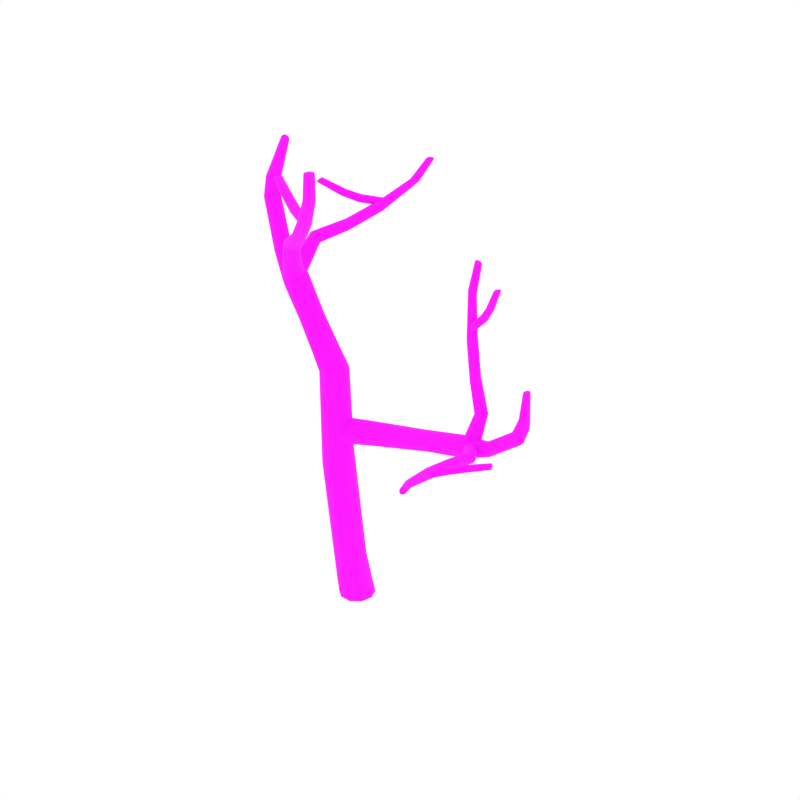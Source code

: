 # Source: DeadTree_6.blend  (saved by Blender 2.79.0; exported with 4.5.12 LTS)
import bpy
from mathutils import Matrix  # noqa: F401  (used for matrix-valued properties, if any)

bpy.ops.wm.read_factory_settings(use_empty=True)
scene = bpy.context.scene
scene.name = 'Scene'

# ---- collections
col_collection_1 = bpy.data.collections.new('Collection 1'); scene.collection.children.link(col_collection_1)

# ---- images (referenced by path relative to the original .blend; pixels are not part of the script)
import os
ASSET_DIR = os.environ.get("B2B_ASSET_DIR", "")  # directory of the original .blend (textures are referenced by path, not embedded)
HERE = os.path.dirname(os.path.abspath(__file__))  # packed textures are extracted next to this script under _unpacked/

def load_image(name, relpath, width, height, colorspace="sRGB"):
    """Load a texture the original file referenced (path relative to the .blend, or extracted next to this script)."""
    p = next((c for c in (os.path.join(HERE, relpath), os.path.join(ASSET_DIR, relpath)) if relpath and os.path.exists(c)), "")
    if p:
        img = bpy.data.images.load(p, check_existing=True)
        img.name = name
    else:  # same state as the original file: an image datablock whose file is absent (Cycles renders it pink)
        img = bpy.data.images.new(name, width, height)
        img.source = "FILE"
        img.filepath = "//" + (relpath or name)
    img.colorspace_settings.name = colorspace
    return img
img_bark_jpg = load_image('Bark.jpg', 'Bark.jpg', 1024, 1024, 'sRGB')

# ---- materials (node trees are filled in below, after node groups)
mat_bark = bpy.data.materials.new('Bark')
mat_bark.alpha_threshold = 0.0
mat_bark.roughness = 0.5

# ---- node groups
ng_auto_smooth = bpy.data.node_groups.new('Auto Smooth', 'GeometryNodeTree')
_s = ng_auto_smooth.interface.new_socket(name='Geometry', in_out='OUTPUT', socket_type='NodeSocketGeometry')
_s = ng_auto_smooth.interface.new_socket(name='Geometry', in_out='INPUT', socket_type='NodeSocketGeometry')
_s = ng_auto_smooth.interface.new_socket(name='Angle', in_out='INPUT', socket_type='NodeSocketFloat')
_s.subtype = 'ANGLE'
_s.min_value = 0.0
_s.max_value = 3.142
ng_auto_smooth.is_modifier = True
_N = ng_auto_smooth.nodes; _L = ng_auto_smooth.links
n0 = _N.new('NodeGroupOutput'); n0.name = 'Group Output'; n0.location = (480, -100)
n1 = _N.new('NodeGroupInput'); n1.name = 'Group Input'; n1.location = (-420, -300)
n2 = _N.new('NodeGroupInput'); n2.name = 'Group Input.001'; n2.location = (-60, -100)
n3 = _N.new('GeometryNodeSetShadeSmooth'); n3.name = 'Set Shade Smooth'; n3.location = (120, -100)
n3.domain = 'EDGE'
n4 = _N.new('GeometryNodeSetShadeSmooth'); n4.name = 'Set Shade Smooth.001'; n4.location = (300, -100)
n5 = _N.new('GeometryNodeInputMeshEdgeAngle'); n5.name = 'Edge Angle'; n5.location = (-420, -220)
n6 = _N.new('GeometryNodeInputEdgeSmooth'); n6.name = 'Is Edge Smooth'; n6.location = (-60, -160)
n7 = _N.new('GeometryNodeInputShadeSmooth'); n7.name = 'Is Face Smooth'; n7.location = (-240, -340)
n8 = _N.new('FunctionNodeBooleanMath'); n8.name = 'Boolean Math'; n8.location = (-60, -220)
n9 = _N.new('FunctionNodeCompare'); n9.name = 'Compare'; n9.location = (-240, -180)
n9.operation = 'LESS_EQUAL'
_L.new(n5.outputs[0], n9.inputs[0])
_L.new(n4.outputs[0], n0.inputs[0])
_L.new(n1.outputs[1], n9.inputs[1])
_L.new(n9.outputs[0], n8.inputs[0])
_L.new(n7.outputs[0], n8.inputs[1])
_L.new(n2.outputs[0], n3.inputs[0])
_L.new(n6.outputs[0], n3.inputs[1])
_L.new(n3.outputs[0], n4.inputs[0])
_L.new(n8.outputs[0], n3.inputs[2])
n0.is_active_output = True

# ---- material node trees
mat_bark.use_nodes = True; mat_bark.node_tree.nodes.clear()
_N = mat_bark.node_tree.nodes; _L = mat_bark.node_tree.links
n0 = _N.new('ShaderNodeOutputMaterial'); n0.name = 'Material Output'; n0.location = (405, -465)
n1 = _N.new('ShaderNodeBsdfPrincipled'); n1.name = 'Principled BSDF'; n1.location = (115, -465)
n1.width = 150
n1.subsurface_method = 'BURLEY'
n1.inputs[2].default_value = 1.0
n1.inputs[3].default_value = 1.45
n1.inputs[9].default_value = (1.0, 1.0, 1.0)
n2 = _N.new('ShaderNodeTexImage'); n2.name = 'Image Texture.001'; n2.location = (-402, -432)
n2.width = 136
n2.image = img_bark_jpg
_L.new(n1.outputs[0], n0.inputs[0])
_L.new(n2.outputs[0], n1.inputs[0])
n0.is_active_output = True

# ---- world
world_world = bpy.data.worlds.new('World'); scene.world = world_world
world_world.color = (1.0, 1.0, 1.0)
world_world.use_sun_shadow = False
world_world.sun_shadow_jitter_overblur = 0.0
world_world.cycles.sampling_method = 'NONE'
world_world.cycles.sample_map_resolution = 256

# ---- meshes
me_cylinder_040 = bpy.data.meshes.new('Cylinder.040')
me_cylinder_040.from_pydata([(0.08302, -0.04442, 0.003278), (0.1333, 0.1355, 0.003278), (-0.07199, -0.1675, 0.003278), (-0.2679, -0.1684, 0.003278), (-0.4158, -0.05771, 0.003278), (-0.4737, 0.1141, 0.003278), (-0.4227, 0.2932, 0.003278), (-0.2718, 0.412, 0.003278), (-0.07938, 0.4161, 0.003278), (0.07339, 0.3077, 0.003278), (-0.2531, -0.1035, 4.011), (-0.2194, 0.03216, 4.052), (-0.364, -0.1968, 3.983), (-0.5117, -0.2011, 3.993), (-0.6291, -0.1181, 4.031), (-0.6786, 0.01455, 4.072), (-0.6423, 0.155, 4.103), (-0.5263, 0.2459, 4.111), (-0.3814, 0.246, 4.104), (-0.2671, 0.163, 4.087), (-1.283, -0.1009, 5.812), (-1.256, -0.02415, 5.814), (-1.344, -0.15, 5.786), (-1.419, -0.1514, 5.75), (-1.479, -0.1022, 5.717), (-1.497, -0.02109, 5.697), (-1.465, 0.05836, 5.695), (-1.396, 0.1068, 5.711), (-1.318, 0.1042, 5.746), (-1.267, 0.05284, 5.789), (-1.181, -0.0654, 7.402), (-1.168, -0.02884, 7.399), (-1.207, -0.08778, 7.42), (-1.235, -0.08778, 7.445), (-1.256, -0.0654, 7.469), (-1.26, -0.02883, 7.482), (-1.246, 0.006946, 7.478), (-1.221, 0.02806, 7.46), (-1.194, 0.02806, 7.435), (-1.174, 0.006944, 7.412), (-1.429, -0.06388, 6.842), (-1.495, -0.04499, 6.518), (-1.47, 0.03233, 6.514), (-1.407, 0.005945, 6.852), (-1.487, -0.1066, 6.833), (-1.561, -0.09326, 6.516), (-1.56, -0.1066, 6.828), (-1.642, -0.09303, 6.511), (-1.619, -0.06388, 6.829), (-1.707, -0.0447, 6.504), (-1.642, 0.005945, 6.836), (-1.731, 0.03226, 6.496), (-1.62, 0.07502, 6.843), (-1.707, 0.1087, 6.49), (-1.561, 0.1174, 6.85), (-1.642, 0.1578, 6.487), (-1.489, 0.1174, 6.855), (-1.559, 0.1581, 6.493), (-1.43, 0.07502, 6.856), (-1.494, 0.109, 6.504), (-0.9514, -0.189, 5.48), (-0.631, -0.1874, 4.907), (-0.5979, -0.07154, 4.917), (-0.913, -0.07255, 5.494), (-1.036, -0.263, 5.424), (-0.7216, -0.2609, 4.87), (-1.138, -0.2639, 5.348), (-0.8336, -0.2602, 4.825), (-1.219, -0.1892, 5.283), (-0.9226, -0.1903, 4.789), (-1.245, -0.06807, 5.252), (-0.9576, -0.079, 4.771), (-1.206, 0.05251, 5.266), (-0.9263, 0.03617, 4.777), (-1.113, 0.1272, 5.316), (-0.8357, 0.1123, 4.803), (-1.007, 0.1245, 5.392), (-0.7217, 0.1147, 4.851), (-0.9334, 0.04572, 5.463), (-0.6319, 0.04283, 4.897), (-1.051, -0.2257, 5.328), (-0.9777, -0.1556, 5.325), (-1.152, -0.2417, 5.346), (-1.242, -0.1955, 5.376), (-1.285, -0.1037, 5.406), (-1.264, -0.001801, 5.423), (-1.188, 0.07116, 5.42), (-1.086, 0.08847, 5.393), (-0.9958, 0.03904, 5.36), (-0.9553, -0.05665, 5.337), (-0.8631, -0.4107, 5.938), (-0.8181, -0.3545, 5.927), (-0.9212, -0.435, 5.977), (-0.9692, -0.4173, 6.032), (-0.9878, -0.3637, 6.082), (-0.9702, -0.2945, 6.106), (-0.924, -0.2361, 6.095), (-0.8677, -0.2094, 6.051), (-0.8203, -0.2287, 5.993), (-0.8008, -0.2865, 5.947), (-0.4433, -0.6917, 6.193), (-0.4123, -0.6361, 6.181), (-0.4747, -0.7271, 6.239), (-0.4927, -0.7286, 6.303), (-0.4896, -0.6948, 6.361), (-0.4676, -0.6382, 6.39), (-0.4356, -0.5805, 6.378), (-0.4077, -0.5423, 6.329), (-0.3911, -0.5417, 6.262), (-0.3918, -0.5799, 6.206), (0.03846, -1.043, 6.589), (0.06833, -0.9869, 6.577), (0.009715, -1.08, 6.635), (-0.005006, -1.084, 6.7), (0.0007718, -1.052, 6.759), (0.02374, -0.9957, 6.788), (0.05457, -0.9374, 6.776), (0.07972, -0.8974, 6.727), (0.09284, -0.8948, 6.66), (0.08967, -0.9313, 6.603), (0.5449, -1.423, 7.165), (0.581, -1.39, 7.164), (0.4957, -1.43, 7.171), (0.4518, -1.407, 7.181), (0.4308, -1.362, 7.192), (0.441, -1.312, 7.199), (0.478, -1.277, 7.199), (0.5281, -1.27, 7.189), (0.5723, -1.295, 7.177), (0.592, -1.342, 7.169), (0.7502, -1.612, 7.599), (0.7815, -1.584, 7.601), (0.708, -1.616, 7.599), (0.6705, -1.595, 7.601), (0.6527, -1.556, 7.605), (0.6617, -1.514, 7.608), (0.6938, -1.485, 7.61), (0.7373, -1.48, 7.607), (0.7752, -1.503, 7.604), (0.7914, -1.543, 7.603), (-0.3308, -0.8257, 6.706), (-0.3081, -0.7879, 6.698), (-0.3407, -0.8571, 6.738), (-0.3345, -0.8689, 6.782), (-0.3145, -0.8559, 6.822), (-0.2876, -0.8235, 6.842), (-0.2641, -0.7845, 6.834), (-0.2513, -0.7542, 6.8), (-0.2576, -0.7436, 6.754), (-0.281, -0.7566, 6.716), (-0.6024, -0.6836, 6.8), (-0.5867, -0.6423, 6.794), (-0.5963, -0.7224, 6.823), (-0.5706, -0.7435, 6.855), (-0.535, -0.7378, 6.883), (-0.5029, -0.7078, 6.897), (-0.4865, -0.6652, 6.891), (-0.4909, -0.6265, 6.865), (-0.5174, -0.6062, 6.832), (-0.5553, -0.6128, 6.806), (-0.9789, -0.4918, 7.001), (-0.9672, -0.4561, 6.997), (-0.9705, -0.5261, 7.017), (-0.9447, -0.5454, 7.039), (-0.9114, -0.5416, 7.059), (-0.8833, -0.5163, 7.069), (-0.8709, -0.4795, 7.065), (-0.8783, -0.445, 7.047), (-0.9049, -0.4263, 7.023), (-0.9398, -0.431, 7.005), (0.07434, -1.057, 6.676), (0.1017, -1.022, 6.669), (0.05224, -1.081, 6.708), (0.04297, -1.084, 6.753), (0.05046, -1.064, 6.794), (0.07255, -1.029, 6.815), (0.1008, -0.993, 6.808), (0.1262, -0.9703, 6.776), (0.1357, -0.9687, 6.729), (0.1246, -0.9884, 6.688), (-1.0, 0.02694, 5.452), (-1.036, 0.07662, 5.385), (-1.017, -0.03918, 5.513), (-1.082, -0.09518, 5.548), (-1.173, -0.1183, 5.542), (-1.252, -0.1005, 5.496), (-1.29, -0.04952, 5.427), (-1.27, 0.01373, 5.36), (-1.201, 0.06884, 5.324), (-1.111, 0.09386, 5.338), (-1.08, 0.4635, 5.838), (-1.108, 0.4888, 5.785), (-1.09, 0.4396, 5.898), (-1.137, 0.4283, 5.944), (-1.202, 0.4347, 5.958), (-1.26, 0.4552, 5.933), (-1.29, 0.4814, 5.88), (-1.28, 0.5014, 5.816), (-1.231, 0.5111, 5.769), (-1.164, 0.5076, 5.759), (-0.8901, 0.9132, 5.95), (-0.9204, 0.9277, 5.904), (-0.8895, 0.9131, 6.008), (-0.9194, 0.9298, 6.057), (-0.9686, 0.9574, 6.076), (-1.019, 0.984, 6.058), (-1.05, 0.9991, 6.01), (-1.052, 0.9952, 5.95), (-1.021, 0.9764, 5.901), (-0.9691, 0.9519, 5.885), (-0.6942, 1.479, 6.157), (-0.7252, 1.493, 6.111), (-0.692, 1.482, 6.215), (-0.72, 1.501, 6.264), (-0.7677, 1.531, 6.283), (-0.8172, 1.559, 6.265), (-0.8495, 1.573, 6.217), (-0.8536, 1.567, 6.158), (-0.8244, 1.545, 6.109), (-0.7736, 1.518, 6.092), (-0.5481, 2.15, 6.479), (-0.5653, 2.175, 6.448), (-0.5555, 2.116, 6.507), (-0.5865, 2.087, 6.521), (-0.6295, 2.074, 6.515), (-0.6672, 2.082, 6.492), (-0.6854, 2.107, 6.46), (-0.6764, 2.14, 6.43), (-0.6436, 2.169, 6.415), (-0.6011, 2.183, 6.424), (-0.5478, 2.517, 6.75), (-0.5627, 2.54, 6.725), (-0.5528, 2.486, 6.77), (-0.5773, 2.457, 6.777), (-0.6121, 2.443, 6.769), (-0.6433, 2.449, 6.748), (-0.6589, 2.473, 6.722), (-0.6524, 2.504, 6.699), (-0.6263, 2.532, 6.692), (-0.5921, 2.546, 6.704), (-0.9835, 1.245, 6.285), (-1.004, 1.256, 6.252), (-0.9754, 1.254, 6.323), (-0.9839, 1.28, 6.354), (-1.006, 1.313, 6.364), (-1.033, 1.341, 6.35), (-1.054, 1.352, 6.316), (-1.06, 1.344, 6.276), (-1.05, 1.318, 6.245), (-1.029, 1.283, 6.237), (-1.186, 1.077, 6.391), (-1.211, 1.084, 6.361), (-1.165, 1.094, 6.421), (-1.157, 1.13, 6.44), (-1.166, 1.17, 6.44), (-1.188, 1.199, 6.421), (-1.214, 1.206, 6.39), (-1.233, 1.188, 6.358), (-1.24, 1.151, 6.339), (-1.232, 1.111, 6.342), (-1.493, 0.8779, 6.586), (-1.515, 0.8827, 6.562), (-1.472, 0.8934, 6.608), (-1.461, 0.9242, 6.62), (-1.466, 0.9585, 6.617), (-1.483, 0.9829, 6.599), (-1.506, 0.9881, 6.574), (-1.526, 0.972, 6.55), (-1.536, 0.9401, 6.538), (-1.532, 0.9057, 6.544), (-0.7135, 1.548, 6.202), (-0.7309, 1.563, 6.17), (-0.7133, 1.547, 6.243), (-0.7321, 1.562, 6.276), (-0.763, 1.585, 6.289), (-0.7935, 1.61, 6.277), (-0.8118, 1.626, 6.244), (-0.8099, 1.628, 6.202), (-0.7894, 1.614, 6.169), (-0.7596, 1.587, 6.157), (-0.4686, 0.2343, 0.5398), (-0.3486, 0.3471, 0.613), (-0.2922, -0.2059, 0.5593), (-0.4301, -0.1018, 0.5097), (0.00467, 0.08316, 0.7656), (-0.01716, -0.08652, 0.7229), (-0.1898, 0.3492, 0.6962), (-0.4966, 0.0621, 0.5022), (-0.1288, -0.2029, 0.6413), (-0.05916, 0.2462, 0.7555), (-0.6749, 0.2065, 2.475), (-0.4877, -0.2236, 2.449), (-0.1888, 0.05853, 2.636), (-0.5517, 0.3165, 2.537), (-0.6314, -0.1226, 2.423), (-0.2091, -0.1063, 2.587), (-0.3892, 0.3177, 2.601), (-0.7022, 0.03762, 2.433), (-0.3207, -0.2195, 2.511), (-0.2556, 0.2172, 2.641), (0.06843, 0.2525, 3.252), (0.1053, 0.137, 3.257), (0.0617, 0.3529, 3.182), (0.1007, 0.392, 3.071), (0.1622, 0.3547, 2.971), (0.2168, 0.2616, 2.912), (0.245, 0.1415, 2.915), (0.2345, 0.04145, 2.985), (0.1985, 0.006386, 3.095), (0.1535, 0.04481, 3.198), (2.285, 0.2206, 3.693), (2.278, 0.1547, 3.691), (2.306, 0.2742, 3.66), (2.338, 0.2948, 3.603), (2.368, 0.2726, 3.546), (2.381, 0.2154, 3.509), (2.369, 0.1469, 3.505), (2.337, 0.09272, 3.536), (2.303, 0.07466, 3.594), (2.284, 0.09976, 3.654), (2.968, 0.02447, 4.775), (2.963, -0.006477, 4.771), (2.99, 0.04578, 4.78), (3.021, 0.04954, 4.784), (3.048, 0.03434, 4.787), (3.061, 0.005667, 4.786), (3.055, -0.02474, 4.782), (3.033, -0.04494, 4.777), (3.004, -0.04856, 4.773), (2.977, -0.03438, 4.771), (2.867, 0.1283, 4.299), (2.761, 0.1579, 4.054), (2.753, 0.09275, 4.047), (2.866, 0.0684, 4.301), (2.896, 0.175, 4.276), (2.797, 0.2098, 4.034), (2.941, 0.1911, 4.242), (2.848, 0.2276, 3.995), (2.985, 0.1707, 4.208), (2.893, 0.2047, 3.953), (3.012, 0.1207, 4.189), (2.914, 0.1508, 3.922), (3.01, 0.06146, 4.19), (2.905, 0.08666, 3.913), (2.98, 0.01526, 4.211), (2.867, 0.03464, 3.93), (2.935, -0.0008519, 4.246), (2.816, 0.01604, 3.969), (2.892, 0.01932, 4.28), (2.773, 0.03914, 4.015), (1.896, 0.248, 3.645), (1.062, 0.3588, 3.397), (1.059, 0.2582, 3.395), (1.892, 0.1478, 3.648), (1.915, 0.3289, 3.586), (1.083, 0.441, 3.34), (1.946, 0.3588, 3.492), (1.118, 0.4695, 3.25), (1.978, 0.3242, 3.399), (1.151, 0.4369, 3.163), (1.995, 0.2385, 3.343), (1.168, 0.3577, 3.107), (1.991, 0.135, 3.346), (1.164, 0.2584, 3.102), (1.964, 0.05222, 3.404), (1.136, 0.1751, 3.152), (1.93, 0.02431, 3.501), (1.102, 0.1433, 3.245), (1.905, 0.06315, 3.595), (1.075, 0.1764, 3.338), (1.892, 0.3121, 3.501), (1.851, 0.242, 3.516), (1.964, 0.3446, 3.472), (2.042, 0.3254, 3.443), (2.096, 0.2604, 3.426), (2.103, 0.1752, 3.426), (2.061, 0.1024, 3.442), (1.984, 0.06933, 3.466), (1.904, 0.0913, 3.493), (1.855, 0.1591, 3.515), (2.032, 0.3591, 4.02), (2.004, 0.3067, 4.021), (2.085, 0.3869, 4.025), (2.144, 0.3785, 4.037), (2.186, 0.3362, 4.051), (2.195, 0.2763, 4.061), (2.167, 0.222, 4.062), (2.113, 0.1932, 4.052), (2.052, 0.2033, 4.038), (2.011, 0.2481, 4.028), (1.842, 0.4634, 4.425), (1.823, 0.4145, 4.42), (1.88, 0.4934, 4.449), (1.922, 0.4926, 4.484), (1.951, 0.4602, 4.516), (1.957, 0.4088, 4.533), (1.938, 0.3582, 4.528), (1.902, 0.3269, 4.501), (1.86, 0.3291, 4.464), (1.829, 0.364, 4.434), (1.67, 0.5961, 4.964), (1.652, 0.547, 4.958), (1.706, 0.6268, 4.99), (1.745, 0.6267, 5.027), (1.773, 0.595, 5.062), (1.779, 0.5439, 5.08), (1.76, 0.493, 5.074), (1.726, 0.461, 5.044), (1.686, 0.4624, 5.005), (1.657, 0.4967, 4.974), (1.562, 0.7289, 5.638), (1.542, 0.6953, 5.647), (1.596, 0.7443, 5.622), (1.632, 0.7347, 5.605), (1.657, 0.7032, 5.595), (1.66, 0.662, 5.594), (1.64, 0.627, 5.602), (1.603, 0.6114, 5.616), (1.566, 0.6224, 5.633), (1.544, 0.6552, 5.646), (1.608, 0.7911, 6.05), (1.592, 0.7627, 6.059), (1.635, 0.8038, 6.032), (1.663, 0.7953, 6.013), (1.681, 0.7682, 6.0), (1.682, 0.7332, 5.998), (1.666, 0.7038, 6.007), (1.637, 0.691, 6.024), (1.608, 0.7007, 6.043), (1.592, 0.7288, 6.057), (2.007, 0.4959, 5.361), (2.006, 0.4624, 5.347), (1.989, 0.5195, 5.384), (1.959, 0.5233, 5.407), (1.93, 0.5052, 5.422), (1.911, 0.4724, 5.422), (1.911, 0.4377, 5.407), (1.927, 0.4145, 5.382), (1.958, 0.4118, 5.358), (1.988, 0.4305, 5.346), (2.146, 0.4354, 5.572), (2.15, 0.4006, 5.563), (2.122, 0.4622, 5.58), (2.086, 0.4701, 5.585), (2.052, 0.4553, 5.584), (2.032, 0.4238, 5.578), (2.036, 0.3877, 5.568), (2.06, 0.3609, 5.558), (2.098, 0.354, 5.553), (2.132, 0.3697, 5.556), (2.302, 0.3492, 5.908), (2.305, 0.3192, 5.902), (2.281, 0.3726, 5.911), (2.25, 0.38, 5.909), (2.221, 0.3679, 5.905), (2.205, 0.3413, 5.898), (2.209, 0.3103, 5.892), (2.23, 0.2869, 5.887), (2.262, 0.2802, 5.888), (2.291, 0.2931, 5.895), (1.736, 0.5908, 5.112), (1.732, 0.5585, 5.096), (1.727, 0.6115, 5.141), (1.708, 0.6117, 5.174), (1.687, 0.5906, 5.197), (1.671, 0.5568, 5.201), (1.666, 0.5233, 5.184), (1.673, 0.5032, 5.153), (1.692, 0.5042, 5.119), (1.716, 0.5257, 5.098), (1.948, 0.09322, 3.554), (1.947, 0.06843, 3.485), (1.979, 0.1426, 3.6), (2.031, 0.1971, 3.606), (2.085, 0.2352, 3.567), (2.117, 0.2427, 3.499), (2.116, 0.2174, 3.427), (2.079, 0.1703, 3.379), (2.025, 0.1157, 3.375), (1.975, 0.07562, 3.418), (2.236, -0.2645, 3.686), (2.233, -0.2733, 3.635), (2.268, -0.2492, 3.726), (2.318, -0.2347, 3.739), (2.368, -0.2269, 3.718), (2.397, -0.2279, 3.672), (2.395, -0.2369, 3.619), (2.36, -0.2488, 3.578), (2.308, -0.2625, 3.566), (2.259, -0.2733, 3.589), (2.221, -0.6655, 3.753), (2.221, -0.6659, 3.707), (2.248, -0.6709, 3.792), (2.292, -0.6819, 3.807), (2.337, -0.6945, 3.793), (2.364, -0.7027, 3.754), (2.364, -0.7032, 3.706), (2.337, -0.6941, 3.666), (2.292, -0.6818, 3.652), (2.247, -0.6725, 3.668), (2.262, -1.167, 3.862), (2.262, -1.167, 3.815), (2.288, -1.175, 3.901), (2.331, -1.188, 3.916), (2.375, -1.203, 3.902), (2.402, -1.212, 3.864), (2.403, -1.212, 3.815), (2.377, -1.201, 3.776), (2.332, -1.186, 3.761), (2.288, -1.174, 3.777), (2.401, -1.749, 4.004), (2.401, -1.762, 3.971), (2.415, -1.724, 4.025), (2.438, -1.696, 4.027), (2.462, -1.676, 4.007), (2.477, -1.672, 3.974), (2.477, -1.685, 3.94), (2.461, -1.709, 3.917), (2.436, -1.738, 3.917), (2.414, -1.758, 3.938), (2.574, -2.06, 4.109), (2.575, -2.072, 4.082), (2.583, -2.036, 4.126), (2.599, -2.01, 4.126), (2.616, -1.991, 4.108), (2.627, -1.987, 4.079), (2.628, -1.999, 4.051), (2.617, -2.023, 4.033), (2.6, -2.05, 4.034), (2.585, -2.069, 4.053), (2.48, -0.9342, 3.867), (2.48, -0.9354, 3.834), (2.494, -0.9466, 3.894), (2.517, -0.9678, 3.905), (2.541, -0.9895, 3.895), (2.555, -1.004, 3.869), (2.555, -1.005, 3.835), (2.539, -0.994, 3.808), (2.514, -0.9726, 3.797), (2.492, -0.9493, 3.808), (2.641, -0.7697, 3.882), (2.644, -0.7666, 3.85), (2.644, -0.7904, 3.907), (2.652, -0.8213, 3.916), (2.663, -0.8504, 3.904), (2.672, -0.8664, 3.877), (2.675, -0.8634, 3.844), (2.67, -0.8427, 3.818), (2.661, -0.811, 3.81), (2.652, -0.7817, 3.823), (2.907, -0.5665, 3.916), (2.911, -0.5631, 3.89), (2.906, -0.5851, 3.937), (2.908, -0.6124, 3.943), (2.914, -0.6378, 3.932), (2.92, -0.6514, 3.909), (2.925, -0.6481, 3.881), (2.924, -0.6291, 3.86), (2.92, -0.6011, 3.854), (2.916, -0.5758, 3.866), (2.304, -1.22, 3.87), (2.302, -1.225, 3.838), (2.323, -1.224, 3.896), (2.352, -1.234, 3.907), (2.382, -1.247, 3.898), (2.399, -1.258, 3.871), (2.397, -1.264, 3.839), (2.377, -1.262, 3.812), (2.346, -1.252, 3.801), (2.318, -1.237, 3.812), (-0.4678, -0.01793, 2.794), (-0.5016, 0.2623, 3.03), (-0.3233, -0.0008574, 3.185), (-0.4065, -0.1227, 2.86), (-0.524, 0.2159, 2.901), (-0.3724, 0.1237, 3.208), (-0.3476, -0.1543, 2.979), (-0.5113, 0.1117, 2.812), (-0.4439, 0.2275, 3.152), (-0.3143, -0.1051, 3.1)], [], [(293, 290, 16, 17), (70, 68, 24, 25), (294, 291, 13, 14), (295, 292, 11, 10), (296, 293, 17, 18), (297, 294, 14, 15), (298, 295, 10, 12), (299, 296, 18, 19), (290, 297, 15, 16), (291, 298, 12, 13), (292, 299, 19, 11), (12, 10, 61, 65), (64, 60, 20, 22), (78, 76, 28, 29), (72, 70, 25, 26), (63, 78, 29, 21), (74, 72, 26, 27), (68, 66, 23, 24), (66, 64, 22, 23), (76, 74, 27, 28), (52, 50, 35, 36), (18, 17, 75, 77), (15, 14, 69, 71), (60, 63, 21, 20), (19, 18, 77, 79), (16, 15, 71, 73), (13, 12, 65, 67), (11, 19, 79, 62), (17, 16, 73, 75), (14, 13, 67, 69), (43, 58, 39, 31), (20, 21, 42, 41), (54, 52, 36, 37), (48, 46, 33, 34), (46, 44, 32, 33), (56, 54, 37, 38), (50, 48, 34, 35), (44, 40, 30, 32), (58, 56, 38, 39), (30, 31, 39, 38, 37, 36, 35, 34, 33, 32), (29, 28, 57, 59), (26, 25, 51, 53), (23, 22, 45, 47), (21, 29, 59, 42), (27, 26, 53, 55), (24, 23, 47, 49), (22, 20, 41, 45), (28, 27, 55, 57), (25, 24, 49, 51), (41, 42, 43, 40), (45, 41, 40, 44), (47, 45, 44, 46), (49, 47, 46, 48), (51, 49, 48, 50), (53, 51, 50, 52), (55, 53, 52, 54), (57, 55, 54, 56), (59, 57, 56, 58), (42, 59, 58, 43), (40, 43, 31, 30), (61, 62, 63, 60), (65, 61, 60, 64), (67, 65, 64, 66), (69, 67, 66, 68), (71, 69, 68, 70), (73, 71, 70, 72), (75, 73, 72, 74), (77, 75, 74, 76), (79, 77, 76, 78), (62, 79, 78, 63), (10, 11, 62, 61), (84, 83, 93, 94), (80, 81, 91, 90), (88, 87, 97, 98), (85, 84, 94, 95), (82, 80, 90, 92), (89, 88, 98, 99), (86, 85, 95, 96), (83, 82, 92, 93), (81, 89, 99, 91), (87, 86, 96, 97), (90, 91, 101, 100), (98, 97, 107, 108), (95, 94, 104, 105), (92, 90, 100, 102), (99, 98, 108, 109), (96, 95, 105, 106), (93, 92, 102, 103), (91, 99, 109, 101), (97, 96, 106, 107), (94, 93, 103, 104), (108, 107, 117, 118), (105, 104, 114, 115), (102, 100, 110, 112), (109, 108, 118, 119), (106, 105, 115, 116), (103, 102, 112, 113), (101, 109, 119, 111), (107, 106, 116, 117), (104, 103, 113, 114), (100, 101, 111, 110), (115, 114, 124, 125), (112, 110, 120, 122), (119, 118, 128, 129), (116, 115, 125, 126), (113, 112, 122, 123), (111, 119, 129, 121), (117, 116, 126, 127), (114, 113, 123, 124), (110, 111, 121, 120), (118, 117, 127, 128), (122, 120, 130, 132), (129, 128, 138, 139), (126, 125, 135, 136), (123, 122, 132, 133), (121, 129, 139, 131), (127, 126, 136, 137), (124, 123, 133, 134), (120, 121, 131, 130), (128, 127, 137, 138), (125, 124, 134, 135), (145, 155, 154, 144), (142, 152, 150, 140), (149, 159, 158, 148), (146, 156, 155, 145), (143, 153, 152, 142), (141, 151, 159, 149), (147, 157, 156, 146), (144, 154, 153, 143), (140, 150, 151, 141), (148, 158, 157, 147), (152, 162, 160, 150), (159, 169, 168, 158), (156, 166, 165, 155), (153, 163, 162, 152), (151, 161, 169, 159), (157, 167, 166, 156), (154, 164, 163, 153), (150, 160, 161, 151), (158, 168, 167, 157), (155, 165, 164, 154), (143, 142, 172, 173), (141, 149, 179, 171), (147, 146, 176, 177), (144, 143, 173, 174), (140, 141, 171, 170), (148, 147, 177, 178), (145, 144, 174, 175), (142, 140, 170, 172), (149, 148, 178, 179), (146, 145, 175, 176), (161, 160, 162, 163, 164, 165, 166, 167, 168, 169), (184, 183, 193, 194), (180, 181, 191, 190), (188, 187, 197, 198), (185, 184, 194, 195), (182, 180, 190, 192), (189, 188, 198, 199), (186, 185, 195, 196), (183, 182, 192, 193), (181, 189, 199, 191), (187, 186, 196, 197), (190, 191, 201, 200), (198, 197, 207, 208), (195, 194, 204, 205), (192, 190, 200, 202), (199, 198, 208, 209), (196, 195, 205, 206), (193, 192, 202, 203), (191, 199, 209, 201), (197, 196, 206, 207), (194, 193, 203, 204), (208, 207, 217, 218), (205, 204, 214, 215), (202, 200, 210, 212), (209, 208, 218, 219), (206, 205, 215, 216), (203, 202, 212, 213), (201, 209, 219, 211), (207, 206, 216, 217), (204, 203, 213, 214), (200, 201, 211, 210), (215, 214, 224, 225), (212, 210, 220, 222), (219, 218, 228, 229), (216, 215, 225, 226), (213, 212, 222, 223), (211, 219, 229, 221), (217, 216, 226, 227), (214, 213, 223, 224), (210, 211, 221, 220), (218, 217, 227, 228), (222, 220, 230, 232), (229, 228, 238, 239), (226, 225, 235, 236), (223, 222, 232, 233), (221, 229, 239, 231), (227, 226, 236, 237), (224, 223, 233, 234), (220, 221, 231, 230), (228, 227, 237, 238), (225, 224, 234, 235), (245, 255, 254, 244), (242, 252, 250, 240), (249, 259, 258, 248), (246, 256, 255, 245), (243, 253, 252, 242), (241, 251, 259, 249), (247, 257, 256, 246), (244, 254, 253, 243), (240, 250, 251, 241), (248, 258, 257, 247), (252, 262, 260, 250), (259, 269, 268, 258), (256, 266, 265, 255), (253, 263, 262, 252), (251, 261, 269, 259), (257, 267, 266, 256), (254, 264, 263, 253), (250, 260, 261, 251), (258, 268, 267, 257), (255, 265, 264, 254), (243, 242, 272, 273), (241, 249, 279, 271), (247, 246, 276, 277), (244, 243, 273, 274), (240, 241, 271, 270), (248, 247, 277, 278), (245, 244, 274, 275), (242, 240, 270, 272), (249, 248, 278, 279), (246, 245, 275, 276), (261, 260, 262, 263, 264, 265, 266, 267, 268, 269), (1, 9, 289, 284), (3, 2, 288, 282), (6, 5, 287, 280), (9, 8, 286, 289), (2, 0, 285, 288), (5, 4, 283, 287), (8, 7, 281, 286), (0, 1, 284, 285), (4, 3, 282, 283), (7, 6, 280, 281), (284, 289, 299, 292), (282, 288, 298, 291), (280, 287, 297, 290), (289, 286, 296, 299), (288, 285, 295, 298), (287, 283, 294, 297), (286, 281, 293, 296), (285, 284, 292, 295), (283, 282, 291, 294), (281, 280, 290, 293), (573, 570, 306, 307), (360, 358, 314, 315), (574, 571, 303, 304), (575, 572, 301, 300), (576, 573, 307, 308), (577, 574, 304, 305), (578, 575, 300, 302), (579, 576, 308, 309), (570, 577, 305, 306), (571, 578, 302, 303), (572, 579, 309, 301), (302, 300, 351, 355), (354, 350, 310, 312), (368, 366, 318, 319), (362, 360, 315, 316), (353, 368, 319, 311), (364, 362, 316, 317), (358, 356, 313, 314), (356, 354, 312, 313), (366, 364, 317, 318), (342, 340, 325, 326), (308, 307, 365, 367), (305, 304, 359, 361), (350, 353, 311, 310), (309, 308, 367, 369), (306, 305, 361, 363), (303, 302, 355, 357), (301, 309, 369, 352), (307, 306, 363, 365), (304, 303, 357, 359), (333, 348, 329, 321), (310, 311, 332, 331), (344, 342, 326, 327), (338, 336, 323, 324), (336, 334, 322, 323), (346, 344, 327, 328), (340, 338, 324, 325), (334, 330, 320, 322), (348, 346, 328, 329), (320, 321, 329, 328, 327, 326, 325, 324, 323, 322), (319, 318, 347, 349), (316, 315, 341, 343), (313, 312, 335, 337), (311, 319, 349, 332), (317, 316, 343, 345), (314, 313, 337, 339), (312, 310, 331, 335), (318, 317, 345, 347), (315, 314, 339, 341), (331, 332, 333, 330), (335, 331, 330, 334), (337, 335, 334, 336), (339, 337, 336, 338), (341, 339, 338, 340), (343, 341, 340, 342), (345, 343, 342, 344), (347, 345, 344, 346), (349, 347, 346, 348), (332, 349, 348, 333), (330, 333, 321, 320), (351, 352, 353, 350), (355, 351, 350, 354), (357, 355, 354, 356), (359, 357, 356, 358), (361, 359, 358, 360), (363, 361, 360, 362), (365, 363, 362, 364), (367, 365, 364, 366), (369, 367, 366, 368), (352, 369, 368, 353), (300, 301, 352, 351), (374, 373, 383, 384), (370, 371, 381, 380), (378, 377, 387, 388), (375, 374, 384, 385), (372, 370, 380, 382), (379, 378, 388, 389), (376, 375, 385, 386), (373, 372, 382, 383), (371, 379, 389, 381), (377, 376, 386, 387), (380, 381, 391, 390), (388, 387, 397, 398), (385, 384, 394, 395), (382, 380, 390, 392), (389, 388, 398, 399), (386, 385, 395, 396), (383, 382, 392, 393), (381, 389, 399, 391), (387, 386, 396, 397), (384, 383, 393, 394), (398, 397, 407, 408), (395, 394, 404, 405), (392, 390, 400, 402), (399, 398, 408, 409), (396, 395, 405, 406), (393, 392, 402, 403), (391, 399, 409, 401), (397, 396, 406, 407), (394, 393, 403, 404), (390, 391, 401, 400), (405, 404, 414, 415), (402, 400, 410, 412), (409, 408, 418, 419), (406, 405, 415, 416), (403, 402, 412, 413), (401, 409, 419, 411), (407, 406, 416, 417), (404, 403, 413, 414), (400, 401, 411, 410), (408, 407, 417, 418), (412, 410, 420, 422), (419, 418, 428, 429), (416, 415, 425, 426), (413, 412, 422, 423), (411, 419, 429, 421), (417, 416, 426, 427), (414, 413, 423, 424), (410, 411, 421, 420), (418, 417, 427, 428), (415, 414, 424, 425), (435, 445, 444, 434), (432, 442, 440, 430), (439, 449, 448, 438), (436, 446, 445, 435), (433, 443, 442, 432), (431, 441, 449, 439), (437, 447, 446, 436), (434, 444, 443, 433), (430, 440, 441, 431), (438, 448, 447, 437), (442, 452, 450, 440), (449, 459, 458, 448), (446, 456, 455, 445), (443, 453, 452, 442), (441, 451, 459, 449), (447, 457, 456, 446), (444, 454, 453, 443), (440, 450, 451, 441), (448, 458, 457, 447), (445, 455, 454, 444), (433, 432, 462, 463), (431, 439, 469, 461), (437, 436, 466, 467), (434, 433, 463, 464), (430, 431, 461, 460), (438, 437, 467, 468), (435, 434, 464, 465), (432, 430, 460, 462), (439, 438, 468, 469), (436, 435, 465, 466), (451, 450, 452, 453, 454, 455, 456, 457, 458, 459), (474, 473, 483, 484), (470, 471, 481, 480), (478, 477, 487, 488), (475, 474, 484, 485), (472, 470, 480, 482), (479, 478, 488, 489), (476, 475, 485, 486), (473, 472, 482, 483), (471, 479, 489, 481), (477, 476, 486, 487), (480, 481, 491, 490), (488, 487, 497, 498), (485, 484, 494, 495), (482, 480, 490, 492), (489, 488, 498, 499), (486, 485, 495, 496), (483, 482, 492, 493), (481, 489, 499, 491), (487, 486, 496, 497), (484, 483, 493, 494), (498, 497, 507, 508), (495, 494, 504, 505), (492, 490, 500, 502), (499, 498, 508, 509), (496, 495, 505, 506), (493, 492, 502, 503), (491, 499, 509, 501), (497, 496, 506, 507), (494, 493, 503, 504), (490, 491, 501, 500), (505, 504, 514, 515), (502, 500, 510, 512), (509, 508, 518, 519), (506, 505, 515, 516), (503, 502, 512, 513), (501, 509, 519, 511), (507, 506, 516, 517), (504, 503, 513, 514), (500, 501, 511, 510), (508, 507, 517, 518), (512, 510, 520, 522), (519, 518, 528, 529), (516, 515, 525, 526), (513, 512, 522, 523), (511, 519, 529, 521), (517, 516, 526, 527), (514, 513, 523, 524), (510, 511, 521, 520), (518, 517, 527, 528), (515, 514, 524, 525), (535, 545, 544, 534), (532, 542, 540, 530), (539, 549, 548, 538), (536, 546, 545, 535), (533, 543, 542, 532), (531, 541, 549, 539), (537, 547, 546, 536), (534, 544, 543, 533), (530, 540, 541, 531), (538, 548, 547, 537), (542, 552, 550, 540), (549, 559, 558, 548), (546, 556, 555, 545), (543, 553, 552, 542), (541, 551, 559, 549), (547, 557, 556, 546), (544, 554, 553, 543), (540, 550, 551, 541), (548, 558, 557, 547), (545, 555, 554, 544), (533, 532, 562, 563), (531, 539, 569, 561), (537, 536, 566, 567), (534, 533, 563, 564), (530, 531, 561, 560), (538, 537, 567, 568), (535, 534, 564, 565), (532, 530, 560, 562), (539, 538, 568, 569), (536, 535, 565, 566), (551, 550, 552, 553, 554, 555, 556, 557, 558, 559), (131, 139, 138, 137, 136, 135, 134, 133, 132, 130), (421, 429, 428, 427, 426, 425, 424, 423, 422, 420), (521, 529, 528, 527, 526, 525, 524, 523, 522, 520), (231, 239, 238, 237, 236, 235, 234, 233, 232, 230)])
me_cylinder_040.polygons.foreach_set('use_smooth', [True] * 490)
_uv = me_cylinder_040.uv_layers.new(name='UVMap')
_uv.uv.foreach_set('vector', [0.4153, 0.7576, 0.4596, 0.7469, 0.4111, 1.17, 0.3738, 1.161, 0.4248, 1.548, 0.4606, 1.555, 0.4202, 1.701, 0.3945, 1.696, 0.1003, 0.7249, 0.147, 0.7289, 0.1649, 1.135, 0.1286, 1.152, 0.2353, 0.7608, 0.28, 0.7741, 0.2732, 1.13, 0.2385, 1.124, 0.3714, 0.7697, 0.4153, 0.7576, 0.3738, 1.161, 0.3395, 1.149, 0.5045, 0.7409, 0.5508, 0.742, 0.4914, 1.163, 0.4513, 1.171, 0.1921, 0.7423, 0.2353, 0.7608, 0.2385, 1.124, 0.2017, 1.124, 0.3263, 0.7771, 0.3714, 0.7697, 0.3395, 1.149, 0.3064, 1.139, 0.4596, 0.7469, 0.5045, 0.7409, 0.4513, 1.171, 0.4111, 1.17, 0.147, 0.7289, 0.1921, 0.7423, 0.2017, 1.124, 0.1649, 1.135, 0.28, 0.7741, 0.3263, 0.7771, 0.3064, 1.139, 0.2732, 1.13, 0.2017, 1.124, 0.2385, 1.124, 0.234, 1.374, 0.2012, 1.376, 0.1986, 1.539, 0.229, 1.54, 0.2302, 1.683, 0.2029, 1.683, 0.2887, 1.538, 0.3206, 1.536, 0.3147, 1.679, 0.2864, 1.681, 0.3892, 1.542, 0.4248, 1.548, 0.3945, 1.696, 0.3686, 1.689, 0.2586, 1.539, 0.2887, 1.538, 0.2864, 1.681, 0.2583, 1.683, 0.3545, 1.538, 0.3892, 1.542, 0.3686, 1.689, 0.3421, 1.682, 0.1314, 1.538, 0.1665, 1.538, 0.1764, 1.683, 0.1505, 1.685, 0.1665, 1.538, 0.1986, 1.539, 0.2029, 1.683, 0.1764, 1.683, 0.3206, 1.536, 0.3545, 1.538, 0.3421, 1.682, 0.3147, 1.679, 0.337, 2.039, 0.3589, 2.04, 0.3004, 2.261, 0.2886, 2.259, 0.3395, 1.149, 0.3738, 1.161, 0.3697, 1.375, 0.3344, 1.371, 0.4513, 1.171, 0.4914, 1.163, 0.4705, 1.394, 0.4378, 1.389, 0.229, 1.54, 0.2586, 1.539, 0.2583, 1.683, 0.2302, 1.683, 0.3064, 1.139, 0.3395, 1.149, 0.3344, 1.371, 0.2996, 1.371, 0.4111, 1.17, 0.4513, 1.171, 0.4378, 1.389, 0.404, 1.383, 0.1649, 1.135, 0.2017, 1.124, 0.2012, 1.376, 0.1688, 1.378, 0.2732, 1.13, 0.3064, 1.139, 0.2996, 1.371, 0.2665, 1.372, 0.3738, 1.161, 0.4111, 1.17, 0.404, 1.383, 0.3697, 1.375, 0.1286, 1.152, 0.1649, 1.135, 0.1688, 1.378, 0.1366, 1.379, 0.2491, 2.056, 0.2724, 2.054, 0.2566, 2.247, 0.2453, 2.244, 0.2302, 1.683, 0.2583, 1.683, 0.2525, 1.937, 0.2247, 1.939, 0.3155, 2.042, 0.337, 2.039, 0.2886, 2.259, 0.2776, 2.255, 0.1619, 2.034, 0.1835, 2.037, 0.2111, 2.25, 0.2003, 2.256, 0.1835, 2.037, 0.2043, 2.044, 0.222, 2.246, 0.2111, 2.25, 0.2943, 2.048, 0.3155, 2.042, 0.2776, 2.255, 0.2673, 2.251, 0.3589, 2.04, 0.3798, 2.047, 0.3125, 2.262, 0.3004, 2.261, 0.2043, 2.044, 0.2258, 2.052, 0.2335, 2.244, 0.222, 2.246, 0.2724, 2.054, 0.2943, 2.048, 0.2673, 2.251, 0.2566, 2.247, 1.559, 0.9851, 1.549, 0.9881, 1.54, 0.9848, 1.534, 0.977, 1.534, 0.9676, 1.54, 0.9597, 1.549, 0.9565, 1.559, 0.9594, 1.564, 0.9674, 1.564, 0.9772, 0.2864, 1.681, 0.3147, 1.679, 0.3045, 1.933, 0.2791, 1.935, 0.3686, 1.689, 0.3945, 1.696, 0.3752, 1.943, 0.3526, 1.938, 0.1764, 1.683, 0.2029, 1.683, 0.197, 1.939, 0.1708, 1.939, 0.2583, 1.683, 0.2864, 1.681, 0.2791, 1.935, 0.2525, 1.937, 0.3421, 1.682, 0.3686, 1.689, 0.3526, 1.938, 0.3293, 1.934, 0.1505, 1.685, 0.1764, 1.683, 0.1708, 1.939, 0.1462, 1.938, 0.2029, 1.683, 0.2302, 1.683, 0.2247, 1.939, 0.197, 1.939, 0.3147, 1.679, 0.3421, 1.682, 0.3293, 1.934, 0.3045, 1.933, 0.3945, 1.696, 0.4202, 1.701, 0.3984, 1.948, 0.3752, 1.943, 0.2247, 1.939, 0.2525, 1.937, 0.2491, 2.056, 0.2258, 2.052, 0.197, 1.939, 0.2247, 1.939, 0.2258, 2.052, 0.2043, 2.044, 0.1708, 1.939, 0.197, 1.939, 0.2043, 2.044, 0.1835, 2.037, 0.1462, 1.938, 0.1708, 1.939, 0.1835, 2.037, 0.1619, 2.034, 0.3752, 1.943, 0.3984, 1.948, 0.3798, 2.047, 0.3589, 2.04, 0.3526, 1.938, 0.3752, 1.943, 0.3589, 2.04, 0.337, 2.039, 0.3293, 1.934, 0.3526, 1.938, 0.337, 2.039, 0.3155, 2.042, 0.3045, 1.933, 0.3293, 1.934, 0.3155, 2.042, 0.2943, 2.048, 0.2791, 1.935, 0.3045, 1.933, 0.2943, 2.048, 0.2724, 2.054, 0.2525, 1.937, 0.2791, 1.935, 0.2724, 2.054, 0.2491, 2.056, 0.2258, 2.052, 0.2491, 2.056, 0.2453, 2.244, 0.2335, 2.244, 0.234, 1.374, 0.2665, 1.372, 0.2586, 1.539, 0.229, 1.54, 0.2012, 1.376, 0.234, 1.374, 0.229, 1.54, 0.1986, 1.539, 0.1688, 1.378, 0.2012, 1.376, 0.1986, 1.539, 0.1665, 1.538, 0.1366, 1.379, 0.1688, 1.378, 0.1665, 1.538, 0.1314, 1.538, 0.4378, 1.389, 0.4705, 1.394, 0.4606, 1.555, 0.4248, 1.548, 0.404, 1.383, 0.4378, 1.389, 0.4248, 1.548, 0.3892, 1.542, 0.3697, 1.375, 0.404, 1.383, 0.3892, 1.542, 0.3545, 1.538, 0.3344, 1.371, 0.3697, 1.375, 0.3545, 1.538, 0.3206, 1.536, 0.2996, 1.371, 0.3344, 1.371, 0.3206, 1.536, 0.2887, 1.538, 0.2665, 1.372, 0.2996, 1.371, 0.2887, 1.538, 0.2586, 1.539, 0.2385, 1.124, 0.2732, 1.13, 0.2665, 1.372, 0.234, 1.374, 1.057, 0.3323, 1.084, 0.3358, 1.089, 0.534, 1.069, 0.5353, 1.133, 0.3422, 1.157, 0.3414, 1.153, 0.5286, 1.131, 0.5305, 1.207, 0.3332, 1.233, 0.3311, 1.219, 0.5321, 1.198, 0.5283, 1.029, 0.3311, 1.057, 0.3323, 1.069, 0.5353, 1.05, 0.5359, 1.109, 0.3398, 1.133, 0.3422, 1.131, 0.5305, 1.109, 0.5322, 1.181, 0.3382, 1.207, 0.3332, 1.198, 0.5283, 1.176, 0.5278, 1.261, 0.3331, 1.289, 0.338, 1.256, 0.5423, 1.238, 0.5375, 1.084, 0.3358, 1.109, 0.3398, 1.109, 0.5322, 1.089, 0.534, 1.157, 0.3414, 1.181, 0.3382, 1.176, 0.5278, 1.153, 0.5286, 1.233, 0.3311, 1.261, 0.3331, 1.238, 0.5375, 1.219, 0.5321, 1.131, 0.5305, 1.153, 0.5286, 1.149, 0.6854, 1.133, 0.6881, 1.198, 0.5283, 1.219, 0.5321, 1.197, 0.6957, 1.181, 0.689, 1.05, 0.5359, 1.069, 0.5353, 1.085, 0.702, 1.068, 0.7032, 1.109, 0.5322, 1.131, 0.5305, 1.133, 0.6881, 1.118, 0.6926, 1.176, 0.5278, 1.198, 0.5283, 1.181, 0.689, 1.165, 0.6857, 1.238, 0.5375, 1.256, 0.5423, 1.229, 0.708, 1.213, 0.7033, 1.089, 0.534, 1.109, 0.5322, 1.118, 0.6926, 1.102, 0.6979, 1.153, 0.5286, 1.176, 0.5278, 1.165, 0.6857, 1.149, 0.6854, 1.219, 0.5321, 1.238, 0.5375, 1.213, 0.7033, 1.197, 0.6957, 1.069, 0.5353, 1.089, 0.534, 1.102, 0.6979, 1.085, 0.702, 1.181, 0.689, 1.197, 0.6957, 1.19, 0.8739, 1.176, 0.8649, 1.068, 0.7032, 1.085, 0.702, 1.084, 0.8826, 1.068, 0.8845, 1.118, 0.6926, 1.133, 0.6881, 1.129, 0.862, 1.114, 0.8685, 1.165, 0.6857, 1.181, 0.689, 1.176, 0.8649, 1.16, 0.8598, 1.213, 0.7033, 1.229, 0.708, 1.22, 0.8882, 1.204, 0.883, 1.102, 0.6979, 1.118, 0.6926, 1.114, 0.8685, 1.1, 0.8764, 1.149, 0.6854, 1.165, 0.6857, 1.16, 0.8598, 1.144, 0.8587, 1.197, 0.6957, 1.213, 0.7033, 1.204, 0.883, 1.19, 0.8739, 1.085, 0.702, 1.102, 0.6979, 1.1, 0.8764, 1.084, 0.8826, 1.133, 0.6881, 1.149, 0.6854, 1.144, 0.8587, 1.129, 0.862, 1.068, 0.8845, 1.084, 0.8826, 1.094, 1.056, 1.082, 1.054, 1.114, 0.8685, 1.129, 0.862, 1.127, 1.071, 1.116, 1.067, 1.16, 0.8598, 1.176, 0.8649, 1.161, 1.065, 1.15, 1.07, 1.204, 0.883, 1.22, 0.8882, 1.197, 1.057, 1.185, 1.056, 1.1, 0.8764, 1.114, 0.8685, 1.116, 1.067, 1.106, 1.061, 1.144, 0.8587, 1.16, 0.8598, 1.15, 1.07, 1.139, 1.072, 1.19, 0.8739, 1.204, 0.883, 1.185, 1.056, 1.172, 1.059, 1.084, 0.8826, 1.1, 0.8764, 1.106, 1.061, 1.094, 1.056, 1.129, 0.862, 1.144, 0.8587, 1.139, 1.072, 1.127, 1.071, 1.176, 0.8649, 1.19, 0.8739, 1.172, 1.059, 1.161, 1.065, 1.116, 1.067, 1.127, 1.071, 1.125, 1.194, 1.115, 1.19, 1.15, 1.07, 1.161, 1.065, 1.155, 1.188, 1.146, 1.193, 1.185, 1.056, 1.197, 1.057, 1.186, 1.18, 1.175, 1.18, 1.106, 1.061, 1.116, 1.067, 1.115, 1.19, 1.106, 1.184, 1.139, 1.072, 1.15, 1.07, 1.146, 1.193, 1.136, 1.195, 1.172, 1.059, 1.185, 1.056, 1.175, 1.18, 1.165, 1.183, 1.094, 1.056, 1.106, 1.061, 1.106, 1.184, 1.097, 1.18, 1.127, 1.071, 1.139, 1.072, 1.136, 1.195, 1.125, 1.194, 1.161, 1.065, 1.172, 1.059, 1.165, 1.183, 1.155, 1.188, 1.082, 1.054, 1.094, 1.056, 1.097, 1.18, 1.087, 1.178, 1.488, 1.161, 1.421, 1.157, 1.419, 1.146, 1.488, 1.149, 1.486, 1.125, 1.411, 1.124, 1.407, 1.113, 1.486, 1.114, 1.489, 1.092, 1.41, 1.091, 1.415, 1.081, 1.491, 1.08, 1.491, 1.056, 1.423, 1.058, 1.423, 1.046, 1.49, 1.044, 1.487, 1.137, 1.415, 1.134, 1.411, 1.124, 1.486, 1.125, 1.487, 1.103, 1.407, 1.102, 1.41, 1.091, 1.489, 1.092, 1.492, 1.068, 1.42, 1.07, 1.423, 1.058, 1.491, 1.056, 1.488, 1.149, 1.419, 1.146, 1.415, 1.134, 1.487, 1.137, 1.486, 1.114, 1.407, 1.113, 1.407, 1.102, 1.487, 1.103, 1.491, 1.08, 1.415, 1.081, 1.42, 1.07, 1.492, 1.068, 1.411, 1.124, 1.293, 1.119, 1.29, 1.11, 1.407, 1.113, 1.41, 1.091, 1.292, 1.09, 1.297, 1.081, 1.415, 1.081, 1.423, 1.058, 1.305, 1.063, 1.305, 1.053, 1.423, 1.046, 1.415, 1.134, 1.298, 1.128, 1.293, 1.119, 1.411, 1.124, 1.407, 1.102, 1.289, 1.1, 1.292, 1.09, 1.41, 1.091, 1.42, 1.07, 1.302, 1.072, 1.305, 1.063, 1.423, 1.058, 1.419, 1.146, 1.302, 1.137, 1.298, 1.128, 1.415, 1.134, 1.407, 1.113, 1.29, 1.11, 1.289, 1.1, 1.407, 1.102, 1.415, 1.081, 1.297, 1.081, 1.302, 1.072, 1.42, 1.07, 1.421, 1.157, 1.303, 1.147, 1.302, 1.137, 1.419, 1.146, 1.487, 1.137, 1.486, 1.125, 1.604, 1.129, 1.601, 1.141, 1.487, 1.103, 1.489, 1.092, 1.609, 1.093, 1.608, 1.105, 1.492, 1.068, 1.491, 1.056, 1.602, 1.056, 1.606, 1.068, 1.488, 1.149, 1.487, 1.137, 1.601, 1.141, 1.599, 1.153, 1.486, 1.114, 1.487, 1.103, 1.608, 1.105, 1.606, 1.117, 1.491, 1.08, 1.492, 1.068, 1.606, 1.068, 1.608, 1.08, 1.488, 1.161, 1.488, 1.149, 1.599, 1.153, 1.598, 1.165, 1.486, 1.125, 1.486, 1.114, 1.606, 1.117, 1.604, 1.129, 1.489, 1.092, 1.491, 1.08, 1.608, 1.08, 1.609, 1.093, 1.491, 1.056, 1.49, 1.044, 1.601, 1.044, 1.602, 1.056, 1.507, 0.9304, 1.514, 0.9248, 1.524, 0.9248, 1.532, 0.9307, 1.536, 0.9402, 1.532, 0.9498, 1.524, 0.9556, 1.514, 0.9556, 1.506, 0.9494, 1.503, 0.9396, 1.795, 0.5253, 1.82, 0.5285, 1.825, 0.7151, 1.807, 0.7163, 1.867, 0.5345, 1.889, 0.5338, 1.886, 0.7101, 1.864, 0.7118, 1.936, 0.526, 1.961, 0.5241, 1.947, 0.7133, 1.928, 0.7097, 1.769, 0.5241, 1.795, 0.5253, 1.807, 0.7163, 1.789, 0.7169, 1.844, 0.5323, 1.867, 0.5345, 1.864, 0.7118, 1.844, 0.7134, 1.912, 0.5308, 1.936, 0.526, 1.928, 0.7097, 1.907, 0.7093, 1.987, 0.526, 2.013, 0.5306, 1.983, 0.7229, 1.965, 0.7184, 1.82, 0.5285, 1.844, 0.5323, 1.844, 0.7134, 1.825, 0.7151, 1.889, 0.5338, 1.912, 0.5308, 1.907, 0.7093, 1.886, 0.7101, 1.961, 0.5241, 1.987, 0.526, 1.965, 0.7184, 1.947, 0.7133, 1.864, 0.7118, 1.886, 0.7101, 1.882, 0.8576, 1.867, 0.8601, 1.928, 0.7097, 1.947, 0.7133, 1.927, 0.8673, 1.912, 0.8609, 1.789, 0.7169, 1.807, 0.7163, 1.822, 0.8733, 1.805, 0.8743, 1.844, 0.7134, 1.864, 0.7118, 1.867, 0.8601, 1.852, 0.8644, 1.907, 0.7093, 1.928, 0.7097, 1.912, 0.8609, 1.897, 0.8579, 1.965, 0.7184, 1.983, 0.7229, 1.957, 0.8789, 1.942, 0.8745, 1.825, 0.7151, 1.844, 0.7134, 1.852, 0.8644, 1.837, 0.8694, 1.886, 0.7101, 1.907, 0.7093, 1.897, 0.8579, 1.882, 0.8576, 1.947, 0.7133, 1.965, 0.7184, 1.942, 0.8745, 1.927, 0.8673, 1.807, 0.7163, 1.825, 0.7151, 1.837, 0.8694, 1.822, 0.8733, 1.912, 0.8609, 1.927, 0.8673, 1.92, 1.035, 1.907, 1.027, 1.805, 0.8743, 1.822, 0.8733, 1.821, 1.043, 1.805, 1.045, 1.852, 0.8644, 1.867, 0.8601, 1.863, 1.024, 1.849, 1.03, 1.897, 0.8579, 1.912, 0.8609, 1.907, 1.027, 1.892, 1.022, 1.942, 0.8745, 1.957, 0.8789, 1.948, 1.048, 1.934, 1.044, 1.837, 0.8694, 1.852, 0.8644, 1.849, 1.03, 1.835, 1.037, 1.882, 0.8576, 1.897, 0.8579, 1.892, 1.022, 1.877, 1.021, 1.927, 0.8673, 1.942, 0.8745, 1.934, 1.044, 1.92, 1.035, 1.822, 0.8733, 1.837, 0.8694, 1.835, 1.037, 1.821, 1.043, 1.867, 0.8601, 1.882, 0.8576, 1.877, 1.021, 1.863, 1.024, 1.805, 1.045, 1.821, 1.043, 1.83, 1.206, 1.818, 1.204, 1.849, 1.03, 1.863, 1.024, 1.861, 1.221, 1.851, 1.217, 1.892, 1.022, 1.907, 1.027, 1.893, 1.215, 1.883, 1.22, 1.934, 1.044, 1.948, 1.048, 1.927, 1.207, 1.915, 1.207, 1.835, 1.037, 1.849, 1.03, 1.851, 1.217, 1.841, 1.211, 1.877, 1.021, 1.892, 1.022, 1.883, 1.22, 1.872, 1.222, 1.92, 1.035, 1.934, 1.044, 1.915, 1.207, 1.904, 1.21, 1.821, 1.043, 1.835, 1.037, 1.841, 1.211, 1.83, 1.206, 1.863, 1.024, 1.877, 1.021, 1.872, 1.222, 1.861, 1.221, 1.907, 1.027, 1.92, 1.035, 1.904, 1.21, 1.893, 1.215, 1.851, 1.217, 1.861, 1.221, 1.859, 1.336, 1.85, 1.332, 1.883, 1.22, 1.893, 1.215, 1.888, 1.33, 1.879, 1.335, 1.915, 1.207, 1.927, 1.207, 1.916, 1.323, 1.906, 1.323, 1.841, 1.211, 1.851, 1.217, 1.85, 1.332, 1.841, 1.327, 1.872, 1.222, 1.883, 1.22, 1.879, 1.335, 1.869, 1.337, 1.904, 1.21, 1.915, 1.207, 1.906, 1.323, 1.897, 1.326, 1.83, 1.206, 1.841, 1.211, 1.841, 1.327, 1.833, 1.323, 1.861, 1.221, 1.872, 1.222, 1.869, 1.337, 1.859, 1.336, 1.893, 1.215, 1.904, 1.21, 1.897, 1.326, 1.888, 1.33, 1.818, 1.204, 1.83, 1.206, 1.833, 1.323, 1.823, 1.321, 1.514, 0.6237, 1.515, 0.683, 1.505, 0.6856, 1.503, 0.625, 1.586, 0.6274, 1.584, 0.6947, 1.574, 0.6973, 1.576, 0.6273, 1.556, 0.625, 1.555, 0.6952, 1.546, 0.6907, 1.546, 0.6232, 1.525, 0.6229, 1.526, 0.6834, 1.515, 0.683, 1.514, 0.6237, 1.596, 0.6269, 1.593, 0.6907, 1.584, 0.6947, 1.586, 0.6274, 1.566, 0.6263, 1.564, 0.6975, 1.555, 0.6952, 1.556, 0.625, 1.535, 0.6224, 1.536, 0.6862, 1.526, 0.6834, 1.525, 0.6229, 1.607, 0.6262, 1.603, 0.6871, 1.593, 0.6907, 1.596, 0.6269, 1.576, 0.6273, 1.574, 0.6973, 1.564, 0.6975, 1.566, 0.6263, 1.546, 0.6232, 1.546, 0.6907, 1.536, 0.6862, 1.535, 0.6224, 1.584, 0.6947, 1.578, 0.7984, 1.57, 0.8013, 1.574, 0.6973, 1.555, 0.6952, 1.553, 0.7995, 1.545, 0.795, 1.546, 0.6907, 1.526, 0.6834, 1.529, 0.7878, 1.52, 0.7874, 1.515, 0.683, 1.593, 0.6907, 1.586, 0.7943, 1.578, 0.7984, 1.584, 0.6947, 1.564, 0.6975, 1.561, 0.8017, 1.553, 0.7995, 1.555, 0.6952, 1.536, 0.6862, 1.537, 0.7905, 1.529, 0.7878, 1.526, 0.6834, 1.603, 0.6871, 1.595, 0.791, 1.586, 0.7943, 1.593, 0.6907, 1.574, 0.6973, 1.57, 0.8013, 1.561, 0.8017, 1.564, 0.6975, 1.546, 0.6907, 1.545, 0.795, 1.537, 0.7905, 1.536, 0.6862, 1.515, 0.683, 1.52, 0.7874, 1.511, 0.7898, 1.505, 0.6856, 1.596, 0.6269, 1.586, 0.6274, 1.588, 0.5236, 1.599, 0.5261, 1.566, 0.6263, 1.556, 0.625, 1.557, 0.5188, 1.568, 0.5194, 1.535, 0.6224, 1.525, 0.6229, 1.524, 0.5247, 1.535, 0.5218, 1.607, 0.6262, 1.596, 0.6269, 1.599, 0.5261, 1.61, 0.5279, 1.576, 0.6273, 1.566, 0.6263, 1.568, 0.5194, 1.578, 0.5212, 1.546, 0.6232, 1.535, 0.6224, 1.535, 0.5218, 1.546, 0.5194, 1.514, 0.6237, 1.503, 0.625, 1.503, 0.5265, 1.514, 0.5264, 1.586, 0.6274, 1.576, 0.6273, 1.578, 0.5212, 1.588, 0.5236, 1.556, 0.625, 1.546, 0.6232, 1.546, 0.5194, 1.557, 0.5188, 1.525, 0.6229, 1.514, 0.6237, 1.514, 0.5264, 1.524, 0.5247, 1.562, 0.8929, 1.567, 0.8999, 1.567, 0.9086, 1.562, 0.9158, 1.553, 0.9186, 1.545, 0.9158, 1.54, 0.9086, 1.54, 0.8996, 1.545, 0.8923, 1.554, 0.8899, 0.2974, 0.06475, 0.3442, 0.06457, 0.3421, 0.2685, 0.2946, 0.2698, 0.1481, 0.0815, 0.1986, 0.0757, 0.2038, 0.2429, 0.1588, 0.2259, 0.4889, 0.08594, 0.5361, 0.09361, 0.5309, 0.225, 0.4828, 0.2293, 0.3442, 0.06457, 0.392, 0.0691, 0.3889, 0.2571, 0.3421, 0.2685, 0.1986, 0.0757, 0.2494, 0.06897, 0.2484, 0.2602, 0.2038, 0.2429, 0.5361, 0.09361, 0.5825, 0.09904, 0.5775, 0.2303, 0.5309, 0.225, 0.392, 0.0691, 0.4406, 0.07712, 0.4353, 0.2416, 0.3889, 0.2571, 0.2494, 0.06897, 0.2974, 0.06475, 0.2946, 0.2698, 0.2484, 0.2602, 0.1003, 0.08461, 0.1481, 0.0815, 0.1588, 0.2259, 0.1128, 0.2158, 0.4406, 0.07712, 0.4889, 0.08594, 0.4828, 0.2293, 0.4353, 0.2416, 0.2946, 0.2698, 0.3421, 0.2685, 0.3263, 0.7771, 0.28, 0.7741, 0.1588, 0.2259, 0.2038, 0.2429, 0.1921, 0.7423, 0.147, 0.7289, 0.4828, 0.2293, 0.5309, 0.225, 0.5045, 0.7409, 0.4596, 0.7469, 0.3421, 0.2685, 0.3889, 0.2571, 0.3714, 0.7697, 0.3263, 0.7771, 0.2038, 0.2429, 0.2484, 0.2602, 0.2353, 0.7608, 0.1921, 0.7423, 0.5309, 0.225, 0.5775, 0.2303, 0.5508, 0.742, 0.5045, 0.7409, 0.3889, 0.2571, 0.4353, 0.2416, 0.4153, 0.7576, 0.3714, 0.7697, 0.2484, 0.2602, 0.2946, 0.2698, 0.28, 0.7741, 0.2353, 0.7608, 0.1128, 0.2158, 0.1588, 0.2259, 0.147, 0.7289, 0.1003, 0.7249, 0.4353, 0.2416, 0.4828, 0.2293, 0.4596, 0.7469, 0.4153, 0.7576, 1.04, 0.1149, 1.03, 0.08294, 1.211, 0.09422, 1.205, 0.1242, 1.662, 0.09337, 1.663, 0.06747, 1.772, 0.09095, 1.769, 0.1097, 1.032, 0.3303, 1.043, 0.2977, 1.193, 0.3018, 1.204, 0.3303, 1.071, 0.2359, 1.076, 0.2036, 1.188, 0.2128, 1.184, 0.2427, 1.055, 0.1438, 1.04, 0.1149, 1.205, 0.1242, 1.199, 0.1538, 1.029, 0.04945, 1.037, 0.01717, 1.206, 0.03422, 1.211, 0.06382, 1.058, 0.2668, 1.071, 0.2359, 1.184, 0.2427, 1.185, 0.2727, 1.069, 0.1724, 1.055, 0.1438, 1.199, 0.1538, 1.193, 0.1832, 1.03, 0.08294, 1.029, 0.04945, 1.211, 0.06382, 1.211, 0.09422, 1.043, 0.2977, 1.058, 0.2668, 1.185, 0.2727, 1.193, 0.3018, 1.076, 0.2036, 1.069, 0.1724, 1.193, 0.1832, 1.188, 0.2128, 1.185, 0.2727, 1.184, 0.2427, 1.441, 0.2371, 1.443, 0.2628, 1.654, 0.2558, 1.654, 0.2325, 1.763, 0.2291, 1.763, 0.249, 1.655, 0.1882, 1.656, 0.1657, 1.758, 0.1677, 1.76, 0.1883, 1.661, 0.1185, 1.662, 0.09337, 1.769, 0.1097, 1.765, 0.1286, 1.654, 0.2102, 1.655, 0.1882, 1.76, 0.1883, 1.762, 0.2087, 1.658, 0.1425, 1.661, 0.1185, 1.765, 0.1286, 1.761, 0.1478, 1.66, 0.3056, 1.656, 0.2804, 1.764, 0.2682, 1.767, 0.2869, 1.656, 0.2804, 1.654, 0.2558, 1.763, 0.249, 1.764, 0.2682, 1.656, 0.1657, 1.658, 0.1425, 1.761, 0.1478, 1.758, 0.1677, 2.018, 0.1435, 2.019, 0.1276, 2.18, 0.1649, 2.179, 0.1735, 1.199, 0.1538, 1.205, 0.1242, 1.446, 0.1298, 1.442, 0.1568, 1.211, 0.06382, 1.206, 0.03422, 1.453, 0.05493, 1.453, 0.07919, 1.654, 0.2325, 1.654, 0.2102, 1.762, 0.2087, 1.763, 0.2291, 1.193, 0.1832, 1.199, 0.1538, 1.442, 0.1568, 1.44, 0.1844, 1.211, 0.09422, 1.211, 0.06382, 1.453, 0.07919, 1.451, 0.1042, 1.193, 0.3018, 1.185, 0.2727, 1.443, 0.2628, 1.447, 0.2875, 1.188, 0.2128, 1.193, 0.1832, 1.44, 0.1844, 1.44, 0.2111, 1.205, 0.1242, 1.211, 0.09422, 1.451, 0.1042, 1.446, 0.1298, 1.204, 0.3303, 1.193, 0.3018, 1.447, 0.2875, 1.452, 0.3112, 2.033, 0.2067, 2.031, 0.1899, 2.171, 0.1969, 2.169, 0.2052, 1.763, 0.2291, 1.762, 0.2087, 1.947, 0.207, 1.949, 0.227, 2.021, 0.1589, 2.018, 0.1435, 2.179, 0.1735, 2.176, 0.1815, 2.019, 0.2703, 2.021, 0.2546, 2.174, 0.2298, 2.178, 0.2375, 2.021, 0.2546, 2.025, 0.2394, 2.171, 0.222, 2.174, 0.2298, 2.026, 0.1741, 2.021, 0.1589, 2.176, 0.1815, 2.173, 0.1891, 2.019, 0.1276, 2.023, 0.1123, 2.181, 0.1561, 2.18, 0.1649, 2.025, 0.2394, 2.03, 0.2237, 2.169, 0.2137, 2.171, 0.222, 2.031, 0.1899, 2.026, 0.1741, 2.173, 0.1891, 2.171, 0.1969, 1.564, 1.009, 1.561, 1.001, 1.564, 0.9934, 1.57, 0.9889, 1.578, 0.9889, 1.584, 0.9934, 1.587, 1.001, 1.585, 1.009, 1.578, 1.013, 1.57, 1.013, 1.76, 0.1883, 1.758, 0.1677, 1.943, 0.1694, 1.945, 0.1877, 1.765, 0.1286, 1.769, 0.1097, 1.948, 0.1179, 1.945, 0.1344, 1.764, 0.2682, 1.763, 0.249, 1.95, 0.247, 1.95, 0.266, 1.762, 0.2087, 1.76, 0.1883, 1.945, 0.1877, 1.947, 0.207, 1.761, 0.1478, 1.765, 0.1286, 1.945, 0.1344, 1.943, 0.1514, 1.767, 0.2869, 1.764, 0.2682, 1.95, 0.266, 1.95, 0.2838, 1.763, 0.249, 1.763, 0.2291, 1.949, 0.227, 1.95, 0.247, 1.758, 0.1677, 1.761, 0.1478, 1.943, 0.1514, 1.943, 0.1694, 1.769, 0.1097, 1.772, 0.09095, 1.951, 0.1011, 1.948, 0.1179, 1.949, 0.227, 1.947, 0.207, 2.033, 0.2067, 2.03, 0.2237, 1.95, 0.247, 1.949, 0.227, 2.03, 0.2237, 2.025, 0.2394, 1.95, 0.266, 1.95, 0.247, 2.025, 0.2394, 2.021, 0.2546, 1.95, 0.2838, 1.95, 0.266, 2.021, 0.2546, 2.019, 0.2703, 1.948, 0.1179, 1.951, 0.1011, 2.023, 0.1123, 2.019, 0.1276, 1.945, 0.1344, 1.948, 0.1179, 2.019, 0.1276, 2.018, 0.1435, 1.943, 0.1514, 1.945, 0.1344, 2.018, 0.1435, 2.021, 0.1589, 1.943, 0.1694, 1.943, 0.1514, 2.021, 0.1589, 2.026, 0.1741, 1.945, 0.1877, 1.943, 0.1694, 2.026, 0.1741, 2.031, 0.1899, 1.947, 0.207, 1.945, 0.1877, 2.031, 0.1899, 2.033, 0.2067, 2.03, 0.2237, 2.033, 0.2067, 2.169, 0.2052, 2.169, 0.2137, 1.441, 0.2371, 1.44, 0.2111, 1.654, 0.2102, 1.654, 0.2325, 1.443, 0.2628, 1.441, 0.2371, 1.654, 0.2325, 1.654, 0.2558, 1.447, 0.2875, 1.443, 0.2628, 1.654, 0.2558, 1.656, 0.2804, 1.452, 0.3112, 1.447, 0.2875, 1.656, 0.2804, 1.66, 0.3056, 1.453, 0.07919, 1.453, 0.05493, 1.663, 0.06747, 1.662, 0.09337, 1.451, 0.1042, 1.453, 0.07919, 1.662, 0.09337, 1.661, 0.1185, 1.446, 0.1298, 1.451, 0.1042, 1.661, 0.1185, 1.658, 0.1425, 1.442, 0.1568, 1.446, 0.1298, 1.658, 0.1425, 1.656, 0.1657, 1.44, 0.1844, 1.442, 0.1568, 1.656, 0.1657, 1.655, 0.1882, 1.44, 0.2111, 1.44, 0.1844, 1.655, 0.1882, 1.654, 0.2102, 1.184, 0.2427, 1.188, 0.2128, 1.44, 0.2111, 1.441, 0.2371, 1.398, 0.3331, 1.42, 0.3375, 1.413, 0.4872, 1.399, 0.4874, 1.461, 0.3467, 1.481, 0.3487, 1.459, 0.4858, 1.443, 0.4863, 1.309, 0.3442, 1.33, 0.3366, 1.358, 0.4853, 1.343, 0.4857, 1.375, 0.3311, 1.398, 0.3331, 1.399, 0.4874, 1.386, 0.487, 1.441, 0.3425, 1.461, 0.3467, 1.443, 0.4863, 1.428, 0.4868, 1.289, 0.3543, 1.309, 0.3442, 1.343, 0.4857, 1.328, 0.4887, 1.352, 0.3325, 1.375, 0.3311, 1.386, 0.487, 1.372, 0.4864, 1.42, 0.3375, 1.441, 0.3425, 1.428, 0.4868, 1.413, 0.4872, 1.481, 0.3487, 1.502, 0.3494, 1.475, 0.486, 1.459, 0.4858, 1.33, 0.3366, 1.352, 0.3325, 1.372, 0.4864, 1.358, 0.4853, 1.443, 0.4863, 1.459, 0.4858, 1.458, 0.6047, 1.445, 0.6071, 1.343, 0.4857, 1.358, 0.4853, 1.361, 0.6123, 1.347, 0.6081, 1.386, 0.487, 1.399, 0.4874, 1.404, 0.6188, 1.389, 0.6195, 1.428, 0.4868, 1.443, 0.4863, 1.445, 0.6071, 1.432, 0.6111, 1.328, 0.4887, 1.343, 0.4857, 1.347, 0.6081, 1.333, 0.6066, 1.372, 0.4864, 1.386, 0.487, 1.389, 0.6195, 1.375, 0.6171, 1.413, 0.4872, 1.428, 0.4868, 1.432, 0.6111, 1.418, 0.6155, 1.459, 0.4858, 1.475, 0.486, 1.471, 0.6046, 1.458, 0.6047, 1.358, 0.4853, 1.372, 0.4864, 1.375, 0.6171, 1.361, 0.6123, 1.399, 0.4874, 1.413, 0.4872, 1.418, 0.6155, 1.404, 0.6188, 1.347, 0.6081, 1.361, 0.6123, 1.367, 0.767, 1.353, 0.7607, 1.389, 0.6195, 1.404, 0.6188, 1.407, 0.7745, 1.394, 0.776, 1.432, 0.6111, 1.445, 0.6071, 1.446, 0.7568, 1.433, 0.7625, 1.333, 0.6066, 1.347, 0.6081, 1.353, 0.7607, 1.339, 0.7578, 1.375, 0.6171, 1.389, 0.6195, 1.394, 0.776, 1.38, 0.7732, 1.418, 0.6155, 1.432, 0.6111, 1.433, 0.7625, 1.421, 0.7692, 1.458, 0.6047, 1.471, 0.6046, 1.473, 0.7549, 1.459, 0.7539, 1.361, 0.6123, 1.375, 0.6171, 1.38, 0.7732, 1.367, 0.767, 1.404, 0.6188, 1.418, 0.6155, 1.421, 0.7692, 1.407, 0.7745, 1.445, 0.6071, 1.458, 0.6047, 1.459, 0.7539, 1.446, 0.7568, 1.394, 0.776, 1.407, 0.7745, 1.411, 0.9254, 1.4, 0.9234, 1.433, 0.7625, 1.446, 0.7568, 1.439, 0.9395, 1.43, 0.9356, 1.339, 0.7578, 1.353, 0.7607, 1.369, 0.9356, 1.361, 0.9418, 1.38, 0.7732, 1.394, 0.776, 1.4, 0.9234, 1.389, 0.9248, 1.421, 0.7692, 1.433, 0.7625, 1.43, 0.9356, 1.421, 0.9301, 1.459, 0.7539, 1.473, 0.7549, 1.46, 0.939, 1.45, 0.9406, 1.367, 0.767, 1.38, 0.7732, 1.389, 0.9248, 1.378, 0.9292, 1.407, 0.7745, 1.421, 0.7692, 1.421, 0.9301, 1.411, 0.9254, 1.446, 0.7568, 1.459, 0.7539, 1.45, 0.9406, 1.439, 0.9395, 1.353, 0.7607, 1.367, 0.767, 1.378, 0.9292, 1.369, 0.9356, 1.43, 0.9356, 1.439, 0.9395, 1.435, 1.042, 1.428, 1.039, 1.361, 0.9418, 1.369, 0.9356, 1.381, 1.038, 1.374, 1.043, 1.389, 0.9248, 1.4, 0.9234, 1.404, 1.029, 1.396, 1.03, 1.421, 0.9301, 1.43, 0.9356, 1.428, 1.039, 1.42, 1.034, 1.45, 0.9406, 1.46, 0.939, 1.452, 1.042, 1.444, 1.043, 1.378, 0.9292, 1.389, 0.9248, 1.396, 1.03, 1.388, 1.033, 1.411, 0.9254, 1.421, 0.9301, 1.42, 1.034, 1.413, 1.03, 1.439, 0.9395, 1.45, 0.9406, 1.444, 1.043, 1.435, 1.042, 1.369, 0.9356, 1.378, 0.9292, 1.388, 1.033, 1.381, 1.038, 1.4, 0.9234, 1.411, 0.9254, 1.413, 1.03, 1.404, 1.029, 1.62, 0.615, 1.622, 0.6695, 1.612, 0.6718, 1.611, 0.6162, 1.686, 0.6184, 1.685, 0.6801, 1.676, 0.6826, 1.677, 0.6183, 1.659, 0.6162, 1.658, 0.6806, 1.65, 0.6765, 1.65, 0.6145, 1.63, 0.6143, 1.631, 0.6698, 1.622, 0.6695, 1.62, 0.615, 1.696, 0.618, 1.693, 0.6765, 1.685, 0.6801, 1.686, 0.6184, 1.668, 0.6175, 1.667, 0.6828, 1.658, 0.6806, 1.659, 0.6162, 1.64, 0.6138, 1.641, 0.6723, 1.631, 0.6698, 1.63, 0.6143, 1.706, 0.6174, 1.703, 0.6732, 1.693, 0.6765, 1.696, 0.618, 1.677, 0.6183, 1.676, 0.6826, 1.667, 0.6828, 1.668, 0.6175, 1.65, 0.6145, 1.65, 0.6765, 1.641, 0.6723, 1.64, 0.6138, 1.685, 0.6801, 1.68, 0.7753, 1.672, 0.778, 1.676, 0.6826, 1.658, 0.6806, 1.656, 0.7763, 1.649, 0.7722, 1.65, 0.6765, 1.631, 0.6698, 1.634, 0.7656, 1.626, 0.7652, 1.622, 0.6695, 1.693, 0.6765, 1.687, 0.7715, 1.68, 0.7753, 1.685, 0.6801, 1.667, 0.6828, 1.664, 0.7784, 1.656, 0.7763, 1.658, 0.6806, 1.641, 0.6723, 1.642, 0.768, 1.634, 0.7656, 1.631, 0.6698, 1.703, 0.6732, 1.694, 0.7685, 1.687, 0.7715, 1.693, 0.6765, 1.676, 0.6826, 1.672, 0.778, 1.664, 0.7784, 1.667, 0.6828, 1.65, 0.6765, 1.649, 0.7722, 1.642, 0.768, 1.641, 0.6723, 1.622, 0.6695, 1.626, 0.7652, 1.618, 0.7674, 1.612, 0.6718, 1.696, 0.618, 1.686, 0.6184, 1.689, 0.5232, 1.699, 0.5255, 1.668, 0.6175, 1.659, 0.6162, 1.66, 0.5188, 1.67, 0.5193, 1.64, 0.6138, 1.63, 0.6143, 1.63, 0.5242, 1.64, 0.5215, 1.706, 0.6174, 1.696, 0.618, 1.699, 0.5255, 1.708, 0.5271, 1.677, 0.6183, 1.668, 0.6175, 1.67, 0.5193, 1.679, 0.521, 1.65, 0.6145, 1.64, 0.6138, 1.64, 0.5215, 1.65, 0.5193, 1.62, 0.615, 1.611, 0.6162, 1.611, 0.5259, 1.62, 0.5258, 1.686, 0.6184, 1.677, 0.6183, 1.679, 0.521, 1.689, 0.5232, 1.659, 0.6162, 1.65, 0.6145, 1.65, 0.5193, 1.66, 0.5188, 1.63, 0.6143, 1.62, 0.615, 1.62, 0.5258, 1.63, 0.5242, 1.558, 1.009, 1.551, 1.014, 1.543, 1.014, 1.537, 1.009, 1.534, 1.001, 1.537, 0.9937, 1.543, 0.9889, 1.552, 0.9889, 1.558, 0.994, 1.56, 1.002, 1.51, 0.3495, 1.517, 0.3311, 1.652, 0.3564, 1.651, 0.3695, 1.517, 0.4813, 1.515, 0.4642, 1.646, 0.4536, 1.649, 0.469, 1.506, 0.4289, 1.503, 0.4099, 1.644, 0.4086, 1.643, 0.4229, 1.505, 0.3696, 1.51, 0.3495, 1.651, 0.3695, 1.649, 0.3824, 1.518, 0.4991, 1.517, 0.4813, 1.649, 0.469, 1.651, 0.4835, 1.511, 0.4471, 1.506, 0.4289, 1.643, 0.4229, 1.644, 0.4381, 1.503, 0.3899, 1.505, 0.3696, 1.649, 0.3824, 1.647, 0.3953, 1.517, 0.518, 1.518, 0.4991, 1.651, 0.4835, 1.654, 0.4973, 1.515, 0.4642, 1.511, 0.4471, 1.644, 0.4381, 1.646, 0.4536, 1.503, 0.4099, 1.503, 0.3899, 1.647, 0.3953, 1.644, 0.4086, 1.649, 0.469, 1.646, 0.4536, 1.757, 0.4476, 1.759, 0.4588, 1.643, 0.4229, 1.644, 0.4086, 1.761, 0.4119, 1.757, 0.4239, 1.649, 0.3824, 1.651, 0.3695, 1.768, 0.3749, 1.768, 0.3875, 1.651, 0.4835, 1.649, 0.469, 1.759, 0.4588, 1.763, 0.4701, 1.644, 0.4381, 1.643, 0.4229, 1.757, 0.4239, 1.756, 0.436, 1.647, 0.3953, 1.649, 0.3824, 1.768, 0.3875, 1.766, 0.4, 1.654, 0.4973, 1.651, 0.4835, 1.763, 0.4701, 1.768, 0.4813, 1.646, 0.4536, 1.644, 0.4381, 1.756, 0.436, 1.757, 0.4476, 1.644, 0.4086, 1.647, 0.3953, 1.766, 0.4, 1.761, 0.4119, 1.651, 0.3695, 1.652, 0.3564, 1.766, 0.3628, 1.768, 0.3749, 1.757, 0.4239, 1.761, 0.4119, 1.893, 0.4101, 1.887, 0.421, 1.768, 0.3875, 1.768, 0.3749, 1.902, 0.3756, 1.902, 0.3877, 1.763, 0.4701, 1.759, 0.4588, 1.887, 0.4558, 1.892, 0.4664, 1.756, 0.436, 1.757, 0.4239, 1.887, 0.421, 1.884, 0.4327, 1.766, 0.4, 1.768, 0.3875, 1.902, 0.3877, 1.899, 0.3994, 1.768, 0.4813, 1.763, 0.4701, 1.892, 0.4664, 1.899, 0.4767, 1.757, 0.4476, 1.756, 0.436, 1.884, 0.4327, 1.884, 0.4445, 1.761, 0.4119, 1.766, 0.4, 1.899, 0.3994, 1.893, 0.4101, 1.768, 0.3749, 1.766, 0.3628, 1.898, 0.3639, 1.902, 0.3756, 1.759, 0.4588, 1.757, 0.4476, 1.884, 0.4445, 1.887, 0.4558, 1.902, 0.3877, 1.902, 0.3756, 2.03, 0.3857, 2.027, 0.3948, 1.892, 0.4664, 1.887, 0.4558, 2.041, 0.4457, 2.039, 0.454, 1.884, 0.4327, 1.887, 0.421, 2.035, 0.421, 2.039, 0.4288, 1.899, 0.3994, 1.902, 0.3877, 2.027, 0.3948, 2.027, 0.4041, 1.899, 0.4767, 1.892, 0.4664, 2.039, 0.454, 2.035, 0.4621, 1.884, 0.4445, 1.884, 0.4327, 2.039, 0.4288, 2.041, 0.4371, 1.893, 0.4101, 1.899, 0.3994, 2.027, 0.4041, 2.03, 0.413, 1.902, 0.3756, 1.898, 0.3639, 2.034, 0.3778, 2.03, 0.3857, 1.887, 0.4558, 1.884, 0.4445, 2.041, 0.4371, 2.041, 0.4457, 1.887, 0.421, 1.893, 0.4101, 2.03, 0.413, 2.035, 0.421, 2.039, 0.454, 2.041, 0.4457, 2.13, 0.441, 2.128, 0.4482, 2.039, 0.4288, 2.035, 0.421, 2.124, 0.4196, 2.128, 0.4263, 2.027, 0.4041, 2.027, 0.3948, 2.117, 0.3981, 2.118, 0.4056, 2.035, 0.4621, 2.039, 0.454, 2.128, 0.4482, 2.124, 0.4551, 2.041, 0.4371, 2.039, 0.4288, 2.128, 0.4263, 2.13, 0.4335, 2.03, 0.413, 2.027, 0.4041, 2.118, 0.4056, 2.12, 0.4128, 2.03, 0.3857, 2.034, 0.3778, 2.123, 0.3844, 2.119, 0.391, 2.041, 0.4457, 2.041, 0.4371, 2.13, 0.4335, 2.13, 0.441, 2.035, 0.421, 2.03, 0.413, 2.12, 0.4128, 2.124, 0.4196, 2.027, 0.3948, 2.03, 0.3857, 2.119, 0.391, 2.117, 0.3981, 1.648, 0.8113, 1.6, 0.8124, 1.598, 0.804, 1.647, 0.8026, 1.645, 0.8697, 1.59, 0.8681, 1.588, 0.8603, 1.645, 0.8615, 1.647, 0.8456, 1.59, 0.8446, 1.593, 0.8371, 1.648, 0.8373, 1.648, 0.82, 1.599, 0.821, 1.6, 0.8124, 1.648, 0.8113, 1.645, 0.8781, 1.593, 0.8759, 1.59, 0.8681, 1.645, 0.8697, 1.646, 0.8535, 1.588, 0.8523, 1.59, 0.8446, 1.647, 0.8456, 1.649, 0.8287, 1.597, 0.8293, 1.599, 0.821, 1.648, 0.82, 1.646, 0.8868, 1.596, 0.884, 1.593, 0.8759, 1.645, 0.8781, 1.645, 0.8615, 1.588, 0.8603, 1.588, 0.8523, 1.646, 0.8535, 1.648, 0.8373, 1.593, 0.8371, 1.597, 0.8293, 1.649, 0.8287, 1.59, 0.8681, 1.506, 0.8636, 1.504, 0.8569, 1.588, 0.8603, 1.59, 0.8446, 1.505, 0.843, 1.509, 0.8366, 1.593, 0.8371, 1.599, 0.821, 1.515, 0.8232, 1.515, 0.8161, 1.6, 0.8124, 1.593, 0.8759, 1.509, 0.8701, 1.506, 0.8636, 1.59, 0.8681, 1.588, 0.8523, 1.503, 0.8498, 1.505, 0.843, 1.59, 0.8446, 1.597, 0.8293, 1.512, 0.8302, 1.515, 0.8232, 1.599, 0.821, 1.596, 0.884, 1.512, 0.8768, 1.509, 0.8701, 1.593, 0.8759, 1.588, 0.8603, 1.504, 0.8569, 1.503, 0.8498, 1.588, 0.8523, 1.593, 0.8371, 1.509, 0.8366, 1.512, 0.8302, 1.597, 0.8293, 1.6, 0.8124, 1.515, 0.8161, 1.513, 0.8092, 1.598, 0.804, 1.645, 0.8781, 1.645, 0.8697, 1.729, 0.8718, 1.727, 0.8804, 1.646, 0.8535, 1.647, 0.8456, 1.733, 0.8461, 1.733, 0.8548, 1.649, 0.8287, 1.648, 0.82, 1.728, 0.8198, 1.731, 0.8284, 1.646, 0.8868, 1.645, 0.8781, 1.727, 0.8804, 1.726, 0.8891, 1.645, 0.8615, 1.646, 0.8535, 1.733, 0.8548, 1.731, 0.8633, 1.648, 0.8373, 1.649, 0.8287, 1.731, 0.8284, 1.733, 0.8372, 1.648, 0.8113, 1.647, 0.8026, 1.727, 0.8026, 1.727, 0.8112, 1.645, 0.8697, 1.645, 0.8615, 1.731, 0.8633, 1.729, 0.8718, 1.647, 0.8456, 1.648, 0.8373, 1.733, 0.8372, 1.733, 0.8461, 1.648, 0.82, 1.648, 0.8113, 1.727, 0.8112, 1.728, 0.8198, 1.583, 0.9588, 1.587, 0.9645, 1.587, 0.9716, 1.583, 0.9775, 1.576, 0.9797, 1.569, 0.9775, 1.565, 0.9716, 1.565, 0.9643, 1.57, 0.9584, 1.577, 0.9565, 1.526, 0.8899, 1.535, 0.8961, 1.539, 0.9066, 1.536, 0.9174, 1.526, 0.924, 1.515, 0.9239, 1.507, 0.9173, 1.503, 0.9067, 1.507, 0.8962, 1.516, 0.8899, 1.555, 0.9248, 1.562, 0.9298, 1.566, 0.9384, 1.563, 0.9471, 1.555, 0.9524, 1.546, 0.9524, 1.539, 0.947, 1.536, 0.9384, 1.539, 0.9299, 1.547, 0.9248, 1.503, 0.9981, 1.508, 0.9917, 1.515, 0.989, 1.523, 0.9914, 1.528, 0.998, 1.528, 1.006, 1.523, 1.012, 1.515, 1.015, 1.508, 1.012, 1.503, 1.006, 1.533, 0.977, 1.528, 0.9848, 1.519, 0.9882, 1.509, 0.9851, 1.503, 0.977, 1.503, 0.9672, 1.509, 0.9594, 1.519, 0.9565, 1.528, 0.9596, 1.533, 0.9675])
me_cylinder_040.materials.append(mat_bark)
me_cylinder_040.use_remesh_preserve_volume = False
me_cylinder_040.use_remesh_preserve_attributes = False
me_cylinder_040.use_mirror_vertex_groups = False
me_cylinder_040.update()

# ---- objects
ob_deadtree_6 = bpy.data.objects.new('DeadTree_6', me_cylinder_040)

# ---- transforms, parenting, visibility, modifiers, constraints
ob_deadtree_6.location = (0.0, 0.0, 0.0)
ob_deadtree_6.lineart.crease_threshold = 0.0
_m = ob_deadtree_6.modifiers.new('Auto Smooth', 'NODES')
_m.node_group = ng_auto_smooth
_gi = [s.identifier for s in ng_auto_smooth.interface.items_tree if s.item_type == 'SOCKET' and s.in_out == 'INPUT']
_m[_gi[1]] = 1.014  # Angle

# ---- collection membership
col_collection_1.objects.link(ob_deadtree_6)

# ---- scene / render settings (as saved in the file)
scene.frame_start = 1; scene.frame_end = 250; scene.frame_set(0)
scene.render.engine = 'CYCLES'
scene.render.resolution_x = 1000
scene.render.resolution_y = 1000
scene.render.dither_intensity = 0.0
scene.cycles.samples = 200
scene.cycles.sampling_pattern = 'TABULATED_SOBOL'
scene.cycles.light_sampling_threshold = 0.0
scene.cycles.use_adaptive_sampling = False
scene.cycles.use_light_tree = False
scene.cycles.caustics_reflective = False
scene.cycles.caustics_refractive = False
scene.cycles.blur_glossy = 0.0
scene.cycles.max_bounces = 2
scene.cycles.pixel_filter_type = 'GAUSSIAN'
scene.cycles.sample_clamp_indirect = 0.0
scene.view_settings.view_transform = 'Standard'
bpy.context.view_layer.update()

# ---- added for rendering (the .blend has no active camera): camera
cam_auto = bpy.data.cameras.new('AutoCamera')
cam_auto.lens = 50.0
cam_auto.sensor_width = 36.0
cam_auto.clip_end = 1000.0
ob_auto_camera = bpy.data.objects.new('AutoCamera', cam_auto)
scene.collection.objects.link(ob_auto_camera)
ob_auto_camera.location = (10.0164, -10.9848, 11.2876)
ob_auto_camera.rotation_euler = (1.09748, -7.21219e-08, 0.694738)
scene.camera = ob_auto_camera
bpy.context.view_layer.update()
